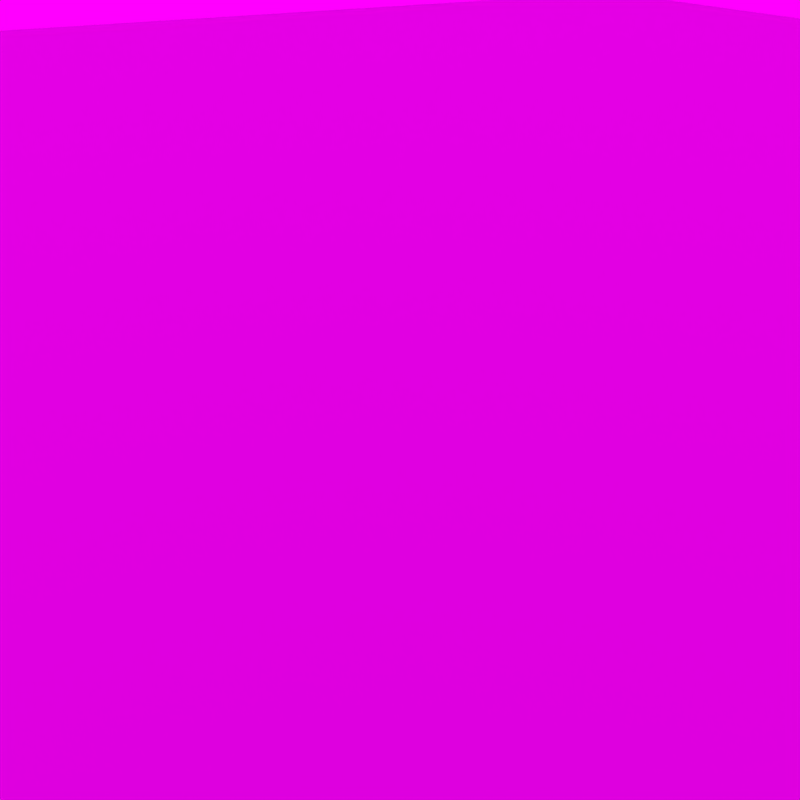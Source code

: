 # Source: light_zero_strenght_48790.blend  (saved by Blender 2.77.1; exported with 4.5.12 LTS)
import bpy
from mathutils import Matrix  # noqa: F401  (used for matrix-valued properties, if any)

bpy.ops.wm.read_factory_settings(use_empty=True)
scene = bpy.context.scene
scene.name = 'Scene'

# ---- collections
col_collection_1 = bpy.data.collections.new('Collection 1'); scene.collection.children.link(col_collection_1)

# ---- images (referenced by path relative to the original .blend; pixels are not part of the script)
import os
ASSET_DIR = os.environ.get("B2B_ASSET_DIR", "")  # directory of the original .blend (textures are referenced by path, not embedded)
HERE = os.path.dirname(os.path.abspath(__file__))  # packed textures are extracted next to this script under _unpacked/

def load_image(name, relpath, width, height, colorspace="sRGB"):
    """Load a texture the original file referenced (path relative to the .blend, or extracted next to this script)."""
    p = next((c for c in (os.path.join(HERE, relpath), os.path.join(ASSET_DIR, relpath)) if relpath and os.path.exists(c)), "")
    if p:
        img = bpy.data.images.load(p, check_existing=True)
        img.name = name
    else:  # same state as the original file: an image datablock whose file is absent (Cycles renders it pink)
        img = bpy.data.images.new(name, width, height)
        img.source = "FILE"
        img.filepath = "//" + (relpath or name)
    img.colorspace_settings.name = colorspace
    return img
img_untitled = load_image('Untitled', 'missing.png', 32, 32, 'sRGB')

# ---- materials (node trees are filled in below, after node groups)
mat_pbr_wood_floor_1 = bpy.data.materials.new('PBR_Wood_Floor_1')
mat_pbr_wood_floor_1.alpha_threshold = 0.0
mat_pbr_wood_floor_1.diffuse_color = (0.4134, 0.1594, 0.09959, 1.0)
mat_pbr_wood_floor_1.roughness = 0.5

# ---- node groups
ng_rotate_z = bpy.data.node_groups.new('Rotate Z', 'ShaderNodeTree')
_s = ng_rotate_z.interface.new_socket(name='Vector', in_out='OUTPUT', socket_type='NodeSocketVector')
_s.min_value = 0.0
_s.max_value = 0.0
_s = ng_rotate_z.interface.new_socket(name='Vector', in_out='INPUT', socket_type='NodeSocketVector')
_s = ng_rotate_z.interface.new_socket(name='Angle', in_out='INPUT', socket_type='NodeSocketFloat')
_N = ng_rotate_z.nodes; _L = ng_rotate_z.links
n0 = _N.new('NodeGroupOutput'); n0.name = 'Group Output'; n0.location = (580, 275)
n1 = _N.new('NodeGroupInput'); n1.name = 'Group Input'; n1.location = (-630, 195)
n2 = _N.new('ShaderNodeMath'); n2.name = 'Multiply 4'; n2.location = (0, -110)
n2.hide = True
n2.operation = 'MULTIPLY'
n3 = _N.new('ShaderNodeMath'); n3.name = 'Subtract'; n3.location = (160, 90)
n3.hide = True
n3.operation = 'SUBTRACT'
n4 = _N.new('ShaderNodeSeparateXYZ'); n4.name = 'Separate XYZ'; n4.location = (-390, 260)
n5 = _N.new('ShaderNodeMath'); n5.name = 'Sine'; n5.location = (-390, 60)
n5.hide = True
n5.operation = 'SINE'
n6 = _N.new('ShaderNodeMath'); n6.name = 'Cosine'; n6.location = (-390, -70)
n6.hide = True
n6.operation = 'COSINE'
n7 = _N.new('ShaderNodeMath'); n7.name = 'Add'; n7.location = (160, -70)
n7.hide = True
n8 = _N.new('ShaderNodeCombineXYZ'); n8.name = 'Combine XYZ'; n8.location = (350, 280)
n9 = _N.new('ShaderNodeMath'); n9.name = 'Multiply 3'; n9.location = (0, -30)
n9.hide = True
n9.operation = 'MULTIPLY'
n10 = _N.new('ShaderNodeMath'); n10.name = 'Multiply 1'; n10.location = (0, 130)
n10.hide = True
n10.operation = 'MULTIPLY'
n11 = _N.new('ShaderNodeMath'); n11.name = 'Multiply 2'; n11.location = (0, 50)
n11.hide = True
n11.operation = 'MULTIPLY'
_L.new(n1.outputs[0], n4.inputs[0])
_L.new(n1.outputs[1], n5.inputs[0])
_L.new(n1.outputs[1], n6.inputs[0])
_L.new(n6.outputs[0], n10.inputs[0])
_L.new(n4.outputs[0], n10.inputs[1])
_L.new(n5.outputs[0], n11.inputs[0])
_L.new(n4.outputs[1], n11.inputs[1])
_L.new(n10.outputs[0], n3.inputs[0])
_L.new(n11.outputs[0], n3.inputs[1])
_L.new(n3.outputs[0], n8.inputs[0])
_L.new(n5.outputs[0], n9.inputs[0])
_L.new(n4.outputs[0], n9.inputs[1])
_L.new(n6.outputs[0], n2.inputs[0])
_L.new(n4.outputs[1], n2.inputs[1])
_L.new(n9.outputs[0], n7.inputs[0])
_L.new(n2.outputs[0], n7.inputs[1])
_L.new(n7.outputs[0], n8.inputs[1])
_L.new(n4.outputs[2], n8.inputs[2])
_L.new(n8.outputs[0], n0.inputs[0])
n0.is_active_output = True
ng_pro_lighting__skies = bpy.data.node_groups.new('Pro Lighting: Skies', 'ShaderNodeTree')
_s = ng_pro_lighting__skies.interface.new_socket(name='Shader', in_out='OUTPUT', socket_type='NodeSocketShader')
_s = ng_pro_lighting__skies.interface.new_socket(name='Rotation', in_out='INPUT', socket_type='NodeSocketFloat')
_s.subtype = 'ANGLE'
_s = ng_pro_lighting__skies.interface.new_socket(name='Sun', in_out='INPUT', socket_type='NodeSocketFloat')
_s = ng_pro_lighting__skies.interface.new_socket(name='Sky', in_out='INPUT', socket_type='NodeSocketFloat')
_N = ng_pro_lighting__skies.nodes; _L = ng_pro_lighting__skies.links
n0 = _N.new('ShaderNodeTexCoord'); n0.name = 'Texture Coordinate'; n0.location = (-910, 100)
n1 = _N.new('ShaderNodeTexEnvironment'); n1.name = 'Environment Texture 1'; n1.location = (-430, 100)
n1.width = 140
n2 = _N.new('NodeGroupInput'); n2.name = 'Group Input'; n2.location = (-910, -200)
n3 = _N.new('ShaderNodeTexEnvironment'); n3.name = 'Environment Texture 2'; n3.location = (-430, -150)
n3.width = 140
n4 = _N.new('ShaderNodeLightPath'); n4.name = 'Light Path'; n4.location = (280, 400)
n5 = _N.new('ShaderNodeMath'); n5.name = 'Multiply'; n5.location = (-190, -290)
n5.operation = 'MULTIPLY'
n6 = _N.new('ShaderNodeBackground'); n6.name = 'Background 1'; n6.location = (280, 100)
n7 = _N.new('ShaderNodeBackground'); n7.name = 'Background 2'; n7.location = (280, -150)
n8 = _N.new('ShaderNodeGroup'); n8.name = 'Rotate Z'; n8.location = (-670, 0)
n8.node_tree = ng_rotate_z
n9 = _N.new('NodeGroupOutput'); n9.name = 'Group Output'; n9.location = (760, 0)
n10 = _N.new('ShaderNodeMath'); n10.name = 'Add'; n10.location = (50, -290)
n11 = _N.new('ShaderNodeMixShader'); n11.name = 'Mix'; n11.location = (520, 0)
_L.new(n2.outputs[0], n8.inputs[1])
_L.new(n2.outputs[1], n5.inputs[1])
_L.new(n2.outputs[2], n10.inputs[1])
_L.new(n0.outputs[0], n8.inputs[0])
_L.new(n8.outputs[0], n1.inputs[0])
_L.new(n8.outputs[0], n3.inputs[0])
_L.new(n1.outputs[0], n6.inputs[0])
_L.new(n3.outputs[0], n7.inputs[0])
_L.new(n3.outputs[0], n5.inputs[0])
_L.new(n5.outputs[0], n10.inputs[0])
_L.new(n10.outputs[0], n6.inputs[1])
_L.new(n10.outputs[0], n7.inputs[1])
_L.new(n4.outputs[0], n11.inputs[0])
_L.new(n6.outputs[0], n11.inputs[2])
_L.new(n7.outputs[0], n11.inputs[1])
_L.new(n11.outputs[0], n9.inputs[0])
n9.is_active_output = True

# ---- material node trees
mat_pbr_wood_floor_1.use_nodes = True; mat_pbr_wood_floor_1.node_tree.nodes.clear()
_N = mat_pbr_wood_floor_1.node_tree.nodes; _L = mat_pbr_wood_floor_1.node_tree.links
n0 = _N.new('NodeReroute'); n0.name = 'Reroute'; n0.location = (-132, 17)
n0.width = 16
n0.socket_idname = 'NodeSocketFloat'
n0.inputs[0].default_value = 0.0
n1 = _N.new('ShaderNodeBsdfDiffuse'); n1.name = 'Diffuse BSDF'; n1.location = (-1115, 598)
n1.inputs[1].default_value = 1.0
n2 = _N.new('ShaderNodeOutputMaterial'); n2.name = 'Material Output'; n2.location = (-837, 619)
_L.new(n1.outputs[0], n2.inputs[0])
n2.is_active_output = True

# ---- world
world_world = bpy.data.worlds.new('World'); scene.world = world_world
world_world.use_nodes = True; world_world.node_tree.nodes.clear()
_N = world_world.node_tree.nodes; _L = world_world.node_tree.links
n0 = _N.new('ShaderNodeOutputWorld'); n0.name = 'World Output'; n0.location = (300, 300)
n1 = _N.new('ShaderNodeBackground'); n1.name = 'Background'; n1.location = (10, 300)
n2 = _N.new('ShaderNodeGroup'); n2.name = 'Pro Lighting: Skies'; n2.location = (10, 100)
n2.node_tree = ng_pro_lighting__skies
n2.inputs[0].default_value = 0.0
n2.inputs[1].default_value = 0.2
n2.inputs[2].default_value = 1.0
n3 = _N.new('ShaderNodeTexEnvironment'); n3.name = 'Environment Texture'; n3.location = (-180, 300)
n3.width = 140
n3.image = img_untitled
_L.new(n1.outputs[0], n0.inputs[0])
_L.new(n3.outputs[0], n1.inputs[0])
n0.is_active_output = True
world_world.color = (0.05088, 0.05088, 0.05088)
world_world.use_sun_shadow = False
world_world.sun_shadow_jitter_overblur = 0.0
world_world.cycles.sampling_method = 'MANUAL'

# ---- cameras
cam_camera = bpy.data.cameras.new('Camera')
cam_camera.clip_end = 100.0
cam_camera.lens = 35.0
cam_camera.sensor_width = 32.0
cam_camera.sensor_height = 18.0
cam_camera.ortho_scale = 7.314
cam_camera.dof.focus_distance = 0.0

# ---- lights
light_lamp = bpy.data.lights.new('Lamp', 'SUN')
light_lamp.transmission_factor = 0.0
light_lamp.cutoff_distance = 30.0
light_lamp.angle = 1.349
light_lamp.energy = 1.0
light_lamp.shadow_buffer_clip_start = 1.001
light_lamp.shadow_soft_size = 0.8
light_lamp.shadow_cascade_max_distance = 1000.0
light_lamp.use_nodes = True; light_lamp.node_tree.nodes.clear()
_N = light_lamp.node_tree.nodes; _L = light_lamp.node_tree.links
n0 = _N.new('ShaderNodeOutputLight'); n0.name = 'Lamp Output'; n0.location = (300, 300)
n0.is_active_output = True

# ---- meshes
me_material_preview_mesh = bpy.data.meshes.new('Material_Preview_Mesh')
me_material_preview_mesh.from_pydata([], [], [])
me_material_preview_mesh.use_remesh_preserve_volume = False
me_material_preview_mesh.use_remesh_preserve_attributes = False
me_material_preview_mesh.use_mirror_vertex_groups = False
me_material_preview_mesh.update()
me_plane = bpy.data.meshes.new('Plane')
me_plane.from_pydata([(-1.0, -1.0, 0.0), (1.0, -1.0, 0.0), (-1.0, 1.0, 0.0), (1.0, 1.0, 0.0)], [], [(0, 1, 3, 2)])
_uv = me_plane.uv_layers.new(name='UVMap')
_uv.uv.foreach_set('vector', [0.0001, 9.998e-05, 0.9999, 9.998e-05, 0.9999, 0.9999, 9.998e-05, 0.9999])
me_plane.materials.append(mat_pbr_wood_floor_1)
me_plane.use_remesh_preserve_volume = False
me_plane.use_remesh_preserve_attributes = False
me_plane.use_mirror_vertex_groups = False
me_plane.update()

# ---- objects
ob_material_preview_dummy = bpy.data.objects.new('Material_Preview_Dummy', me_material_preview_mesh)
ob_plane = bpy.data.objects.new('Plane', me_plane)
ob_lamp = bpy.data.objects.new('Lamp', light_lamp)
ob_camera = bpy.data.objects.new('Camera', cam_camera)

# ---- transforms, parenting, visibility, modifiers, constraints
ob_material_preview_dummy.location = (0.0, 0.0, 0.0)
ob_material_preview_dummy.hide_viewport = True
ob_material_preview_dummy.hide_select = True
ob_material_preview_dummy.hide_render = True
ob_material_preview_dummy.lineart.crease_threshold = 0.0
ob_plane.location = (0.0, 0.0, 0.0)
ob_plane.lineart.crease_threshold = 0.0
ob_lamp.location = (4.076, 1.005, 5.904)
ob_lamp.rotation_euler = (0.6503, 0.05522, 1.866)
ob_lamp.lock_rotations_4d = False
ob_lamp.empty_display_type = 'ARROWS'
ob_lamp.color = (0.0, 0.0, 0.0, 0.0)
ob_lamp.lineart.crease_threshold = 0.0
ob_camera.location = (-0.6852, 0.2689, 0.1886)
ob_camera.rotation_euler = (1.046, 0.01065, -1.999)
ob_camera.lock_rotations_4d = False
ob_camera.empty_display_type = 'ARROWS'
ob_camera.color = (0.0, 0.0, 0.0, 0.0)
ob_camera.display_type = 'WIRE'
ob_camera.lineart.crease_threshold = 0.0

# ---- collection membership
col_collection_1.objects.link(ob_material_preview_dummy)
col_collection_1.objects.link(ob_plane)
col_collection_1.objects.link(ob_lamp)
col_collection_1.objects.link(ob_camera)

# ---- scene / render settings (as saved in the file)
scene.camera = ob_camera
scene.frame_start = 1; scene.frame_end = 250; scene.frame_set(1)
scene.render.engine = 'CYCLES'
scene.render.resolution_x = 256
scene.render.resolution_y = 256
scene.render.resolution_percentage = 50
scene.render.dither_intensity = 0.0
scene.cycles.use_denoising = False
scene.cycles.samples = 4
scene.cycles.sampling_pattern = 'TABULATED_SOBOL'
scene.cycles.light_sampling_threshold = 0.0
scene.cycles.use_adaptive_sampling = False
scene.cycles.use_light_tree = False
scene.cycles.blur_glossy = 0.0
scene.cycles.sample_clamp_indirect = 0.0
scene.view_settings.view_transform = 'Standard'
bpy.context.view_layer.update()
